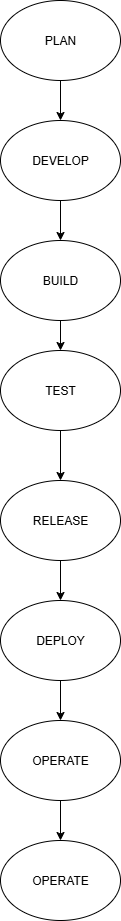

The diagram above was exported from draw.io. Its source (the exported page's mxGraphModel, read from the mxfile embedded in the PNG):
<mxGraphModel dx="1034" dy="570" grid="1" gridSize="10" guides="1" tooltips="1" connect="1" arrows="1" fold="1" page="1" pageScale="1" pageWidth="850" pageHeight="1100" math="0" shadow="0">
  <root>
    <mxCell id="0" />
    <mxCell id="1" parent="0" />
    <mxCell id="PRiZQPKpA8Bi9EJ5nxGW-9" value="" style="edgeStyle=orthogonalEdgeStyle;rounded=0;orthogonalLoop=1;jettySize=auto;html=1;" edge="1" parent="1" source="BqvBS_4bNBtVZQJ4cRup-1" target="BqvBS_4bNBtVZQJ4cRup-2">
      <mxGeometry relative="1" as="geometry" />
    </mxCell>
    <mxCell id="BqvBS_4bNBtVZQJ4cRup-1" value="PLAN" style="ellipse;whiteSpace=wrap;html=1;" parent="1" vertex="1">
      <mxGeometry x="365" y="20" width="120" height="80" as="geometry" />
    </mxCell>
    <mxCell id="PRiZQPKpA8Bi9EJ5nxGW-3" value="" style="edgeStyle=orthogonalEdgeStyle;rounded=0;orthogonalLoop=1;jettySize=auto;html=1;" edge="1" parent="1" source="BqvBS_4bNBtVZQJ4cRup-2" target="BqvBS_4bNBtVZQJ4cRup-6">
      <mxGeometry relative="1" as="geometry" />
    </mxCell>
    <mxCell id="BqvBS_4bNBtVZQJ4cRup-2" value="DEVELOP" style="ellipse;whiteSpace=wrap;html=1;" parent="1" vertex="1">
      <mxGeometry x="365" y="140" width="120" height="80" as="geometry" />
    </mxCell>
    <mxCell id="PRiZQPKpA8Bi9EJ5nxGW-8" value="" style="edgeStyle=orthogonalEdgeStyle;rounded=0;orthogonalLoop=1;jettySize=auto;html=1;" edge="1" parent="1" source="BqvBS_4bNBtVZQJ4cRup-3" target="BqvBS_4bNBtVZQJ4cRup-10">
      <mxGeometry relative="1" as="geometry" />
    </mxCell>
    <mxCell id="BqvBS_4bNBtVZQJ4cRup-3" value="OPERATE" style="ellipse;whiteSpace=wrap;html=1;" parent="1" vertex="1">
      <mxGeometry x="365" y="740" width="120" height="80" as="geometry" />
    </mxCell>
    <mxCell id="PRiZQPKpA8Bi9EJ5nxGW-4" value="" style="edgeStyle=orthogonalEdgeStyle;rounded=0;orthogonalLoop=1;jettySize=auto;html=1;" edge="1" parent="1" source="BqvBS_4bNBtVZQJ4cRup-6" target="BqvBS_4bNBtVZQJ4cRup-9">
      <mxGeometry relative="1" as="geometry" />
    </mxCell>
    <mxCell id="BqvBS_4bNBtVZQJ4cRup-6" value="BUILD" style="ellipse;whiteSpace=wrap;html=1;" parent="1" vertex="1">
      <mxGeometry x="365" y="260" width="120" height="80" as="geometry" />
    </mxCell>
    <mxCell id="PRiZQPKpA8Bi9EJ5nxGW-7" value="" style="edgeStyle=orthogonalEdgeStyle;rounded=0;orthogonalLoop=1;jettySize=auto;html=1;" edge="1" parent="1" source="BqvBS_4bNBtVZQJ4cRup-7" target="BqvBS_4bNBtVZQJ4cRup-3">
      <mxGeometry relative="1" as="geometry" />
    </mxCell>
    <mxCell id="BqvBS_4bNBtVZQJ4cRup-7" value="DEPLOY" style="ellipse;whiteSpace=wrap;html=1;" parent="1" vertex="1">
      <mxGeometry x="365" y="620" width="120" height="80" as="geometry" />
    </mxCell>
    <mxCell id="PRiZQPKpA8Bi9EJ5nxGW-6" value="" style="edgeStyle=orthogonalEdgeStyle;rounded=0;orthogonalLoop=1;jettySize=auto;html=1;" edge="1" parent="1" source="BqvBS_4bNBtVZQJ4cRup-8" target="BqvBS_4bNBtVZQJ4cRup-7">
      <mxGeometry relative="1" as="geometry" />
    </mxCell>
    <mxCell id="BqvBS_4bNBtVZQJ4cRup-8" value="RELEASE" style="ellipse;whiteSpace=wrap;html=1;" parent="1" vertex="1">
      <mxGeometry x="365" y="500" width="120" height="80" as="geometry" />
    </mxCell>
    <mxCell id="PRiZQPKpA8Bi9EJ5nxGW-5" value="" style="edgeStyle=orthogonalEdgeStyle;rounded=0;orthogonalLoop=1;jettySize=auto;html=1;" edge="1" parent="1" source="BqvBS_4bNBtVZQJ4cRup-9" target="BqvBS_4bNBtVZQJ4cRup-8">
      <mxGeometry relative="1" as="geometry" />
    </mxCell>
    <mxCell id="BqvBS_4bNBtVZQJ4cRup-9" value="TEST" style="ellipse;whiteSpace=wrap;html=1;" parent="1" vertex="1">
      <mxGeometry x="365" y="370" width="120" height="80" as="geometry" />
    </mxCell>
    <mxCell id="BqvBS_4bNBtVZQJ4cRup-10" value="OPERATE" style="ellipse;whiteSpace=wrap;html=1;" parent="1" vertex="1">
      <mxGeometry x="365" y="860" width="120" height="80" as="geometry" />
    </mxCell>
  </root>
</mxGraphModel>